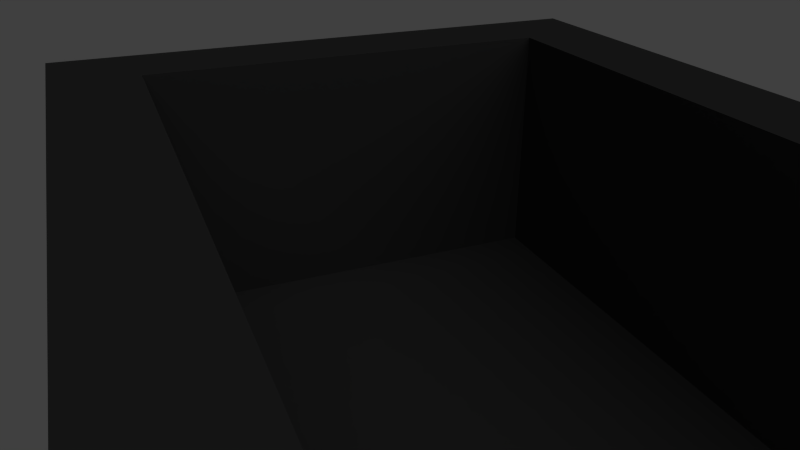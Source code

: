 # Source: poltrona_lo.blend  (saved by Blender 2.58.1; exported with 4.5.12 LTS)
import bpy
from mathutils import Matrix  # noqa: F401  (used for matrix-valued properties, if any)

bpy.ops.wm.read_factory_settings(use_empty=True)
scene = bpy.context.scene
scene.name = 'Scene'

# ---- collections
col_collection_1 = bpy.data.collections.new('Collection 1'); scene.collection.children.link(col_collection_1)

# ---- materials (node trees are filled in below, after node groups)
mat_piedini = bpy.data.materials.new('piedini')
mat_piedini.alpha_threshold = 0.0
mat_piedini.use_transparent_shadow = False
mat_piedini.diffuse_color = (0.3424, 0.3424, 0.3424, 1.0)
mat_piedini.roughness = 0.5
mat_piedini.line_color = (0.0, 0.0, 0.0, 1.0)
mat_nero = bpy.data.materials.new('nero')
mat_nero.alpha_threshold = 0.0
mat_nero.use_transparent_shadow = False
mat_nero.diffuse_color = (0.02365, 0.02365, 0.02365, 1.0)
mat_nero.specular_color = (0.03741, 0.03741, 0.03741)
mat_nero.roughness = 0.5
mat_nero.line_color = (0.0, 0.0, 0.0, 1.0)

# ---- material node trees

# ---- world
world_world = bpy.data.worlds.new('World'); scene.world = world_world
world_world.color = (0.05088, 0.05088, 0.05088)
world_world.use_sun_shadow = False
world_world.sun_shadow_jitter_overblur = 0.0
world_world.cycles.sampling_method = 'MANUAL'
world_world.cycles.sample_map_resolution = 256

# ---- cameras
cam_camera = bpy.data.cameras.new('Camera')
cam_camera.clip_end = 1e+04
cam_camera.lens = 35.0
cam_camera.ortho_scale = 7.314
cam_camera.dof.focus_distance = 0.0
cam_camera.dof.aperture_fstop = 128.0

# ---- lights
light_lamp = bpy.data.lights.new('Lamp', 'SUN')
light_lamp.transmission_factor = 0.0
light_lamp.cutoff_distance = 30.0
light_lamp.angle = 1.571
light_lamp.energy = 1.0
light_lamp.shadow_buffer_clip_start = 1.001
light_lamp.shadow_soft_size = 1.0
light_lamp.shadow_cascade_max_distance = 1000.0
light_lamp.cycles.use_multiple_importance_sampling = False

# ---- meshes
me_cube = bpy.data.meshes.new('Cube')
me_cube.from_pydata([(42.5, 35.0, -27.0), (42.5, -35.0, -27.0), (-42.5, -35.0, -27.0), (-42.5, 35.0, -27.0), (42.5, 35.0, 27.0), (42.5, -35.0, 27.0), (-42.5, -35.0, 27.0), (-42.5, 35.0, 27.0), (42.5, -25.0, -27.0), (-42.5, -25.0, -27.0), (42.5, -25.0, 27.0), (-42.5, -25.0, 27.0), (42.5, 25.0, -27.0), (-42.5, 25.0, -27.0), (42.5, 25.0, 27.0), (-42.5, 25.0, 27.0), (-32.5, -35.0, -27.0), (-32.5, 35.0, -27.0), (-32.5, -35.0, 27.0), (-32.5, 35.0, 27.0), (-32.5, -25.0, -27.0), (-32.5, -25.0, 27.0), (-32.5, 25.0, -27.0), (-32.5, 25.0, 27.0), (-32.5, 25.0, -3.0), (-32.5, -25.0, -3.0), (42.5, 25.0, -3.0), (42.5, -25.0, -3.0), (42.5, -35.0, -27.0), (42.5, 35.0, -27.0), (42.5, -35.0, 27.0), (42.5, 35.0, 27.0), (42.5, -25.0, -27.0), (42.5, -25.0, 27.0), (42.5, 25.0, -27.0), (42.5, 25.0, 27.0), (42.5, 25.0, -3.0), (42.5, -25.0, -3.0), (37.25, -26.46, -41.47), (40.28, -28.21, -41.47), (40.28, -31.71, -41.47), (37.25, -33.46, -41.47), (34.22, -31.71, -41.47), (34.22, -28.21, -41.47), (37.25, -26.46, -26.97), (40.28, -28.21, -26.97), (40.28, -31.71, -26.97), (37.25, -33.46, -26.97), (34.22, -31.71, -26.97), (34.22, -28.21, -26.97), (37.25, -29.96, -41.47), (37.25, -29.96, -26.97), (37.25, 29.82, -26.97), (37.25, 29.82, -41.47), (34.22, 31.57, -26.97), (34.22, 28.07, -26.97), (37.25, 26.32, -26.97), (40.28, 28.07, -26.97), (40.28, 31.57, -26.97), (37.25, 33.32, -26.97), (34.22, 31.57, -41.47), (34.22, 28.07, -41.47), (37.25, 26.32, -41.47), (40.28, 28.07, -41.47), (40.28, 31.57, -41.47), (37.25, 33.32, -41.47), (-37.3, -26.46, -41.47), (-34.27, -28.21, -41.47), (-34.27, -31.71, -41.47), (-37.3, -33.46, -41.47), (-40.33, -31.71, -41.47), (-40.33, -28.21, -41.47), (-37.3, -26.46, -26.97), (-34.27, -28.21, -26.97), (-34.27, -31.71, -26.97), (-37.3, -33.46, -26.97), (-40.33, -31.71, -26.97), (-40.33, -28.21, -26.97), (-37.3, -29.96, -41.47), (-37.3, -29.96, -26.97), (-37.3, 29.89, -26.97), (-37.3, 29.89, -41.47), (-40.33, 31.64, -26.97), (-40.33, 28.14, -26.97), (-37.3, 26.39, -26.97), (-34.27, 28.14, -26.97), (-34.27, 31.64, -26.97), (-37.3, 33.39, -26.97), (-40.33, 31.64, -41.47), (-40.33, 28.14, -41.47), (-37.3, 26.39, -41.47), (-34.27, 28.14, -41.47), (-34.27, 31.64, -41.47), (-37.3, 33.39, -41.47)], [], [(10, 5, 1, 8), (6, 11, 9, 2), (12, 0, 4, 14), (11, 15, 13, 9), (15, 7, 3, 13), (18, 6, 2, 16), (17, 3, 7, 19), (16, 2, 9, 20), (6, 18, 21, 11), (22, 13, 3, 17), (20, 9, 13, 22), (15, 23, 19, 7), (11, 21, 23, 15), (23, 21, 25, 24), (8, 12, 26, 27), (5, 30, 28, 1), (30, 18, 16, 28), (0, 29, 31, 4), (29, 17, 19, 31), (1, 28, 32, 8), (28, 16, 20, 32), (18, 30, 33, 21), (30, 5, 10, 33), (17, 29, 34, 22), (29, 0, 12, 34), (8, 32, 34, 12), (32, 20, 22, 34), (23, 35, 31, 19), (35, 14, 4, 31), (14, 35, 36, 26), (35, 23, 24, 36), (21, 33, 37, 25), (33, 10, 27, 37), (25, 37, 36, 24), (37, 27, 26, 36), (50, 38, 39), (51, 45, 44), (50, 39, 40), (51, 46, 45), (50, 40, 41), (51, 47, 46), (50, 41, 42), (51, 48, 47), (50, 42, 43), (51, 49, 48), (50, 43, 38), (51, 44, 49), (38, 44, 45, 39), (39, 45, 46, 40), (40, 46, 47, 41), (41, 47, 48, 42), (42, 48, 49, 43), (43, 49, 44, 38), (60, 54, 59, 65), (61, 55, 54, 60), (62, 56, 55, 61), (63, 57, 56, 62), (64, 58, 57, 63), (65, 59, 58, 64), (52, 59, 54), (53, 60, 65), (52, 54, 55), (53, 61, 60), (52, 55, 56), (53, 62, 61), (52, 56, 57), (53, 63, 62), (52, 57, 58), (53, 64, 63), (52, 58, 59), (53, 65, 64), (78, 66, 67), (79, 73, 72), (78, 67, 68), (79, 74, 73), (78, 68, 69), (79, 75, 74), (78, 69, 70), (79, 76, 75), (78, 70, 71), (79, 77, 76), (78, 71, 66), (79, 72, 77), (66, 72, 73, 67), (67, 73, 74, 68), (68, 74, 75, 69), (69, 75, 76, 70), (70, 76, 77, 71), (71, 77, 72, 66), (88, 82, 87, 93), (89, 83, 82, 88), (90, 84, 83, 89), (91, 85, 84, 90), (92, 86, 85, 91), (93, 87, 86, 92), (80, 87, 82), (81, 88, 93), (80, 82, 83), (81, 89, 88), (80, 83, 84), (81, 90, 89), (80, 84, 85), (81, 91, 90), (80, 85, 86), (81, 92, 91), (80, 86, 87), (81, 93, 92)])
me_cube.polygons.foreach_set('material_index', [1, 1, 1, 1, 1, 1, 1, 1, 1, 1, 1, 1, 1, 1, 1, 1, 1, 1, 1, 1, 1, 1, 1, 1, 1, 1, 1, 1, 1, 1, 1, 1, 1, 1, 1, 0, 0, 0, 0, 0, 0, 0, 0, 0, 0, 0, 0, 0, 0, 0, 0, 0, 0, 0, 0, 0, 0, 0, 0, 0, 0, 0, 0, 0, 0, 0, 0, 0, 0, 0, 0, 0, 0, 0, 0, 0, 0, 0, 0, 0, 0, 0, 0, 0, 0, 0, 0, 0, 0, 0, 0, 0, 0, 0, 0, 0, 0, 0, 0, 0, 0, 0, 0, 0, 0, 0, 0])
_uv = me_cube.uv_layers.new(name='UVTex')
_uv.uv.foreach_set('vector', [0.3758, 0.8117, 0.3257, 0.8117, 0.3257, 0.5411, 0.3758, 0.5411, 0.8017, 0.9169, 0.7516, 0.9169, 0.7516, 0.6464, 0.8017, 0.6464, 0.7516, 4.778e-08, 0.8017, 0.0, 0.8017, 0.2706, 0.7516, 0.2706, 0.2505, 0.8117, 7.645e-08, 0.8117, 0.0, 0.5411, 0.2505, 0.5411, 0.9019, 0.2706, 0.8518, 0.2706, 0.8518, 3.823e-08, 0.9019, 6.69e-08, 0.3257, 0.8117, 0.2756, 0.8117, 0.2756, 0.5411, 0.3257, 0.5411, 0.8017, 1.911e-08, 0.8518, 4.778e-08, 0.8518, 0.2706, 0.8017, 0.2706, 0.8367, 0.8956, 0.8367, 0.8455, 0.8868, 0.8455, 0.8868, 0.8956, 0.8367, 0.7954, 0.8868, 0.7954, 0.8868, 0.8455, 0.8367, 0.8455, 0.9269, 0.5261, 0.8768, 0.5261, 0.8768, 0.476, 0.9269, 0.476, 0.6263, 0.5261, 0.6263, 0.476, 0.8768, 0.476, 0.8768, 0.5261, 0.9123, 0.4563, 0.8768, 0.4563, 0.8768, 0.4209, 0.9123, 0.4209, 0.6263, 0.471, 0.6263, 0.4209, 0.8768, 0.4209, 0.8768, 0.471, 0.8768, 0.4209, 0.6263, 0.4209, 0.6263, 0.2706, 0.8768, 0.2706, 0.6263, 0.5261, 0.8768, 0.5261, 0.8768, 0.6464, 0.6263, 0.6464, 0.8364, 0.9147, 0.8017, 0.9147, 0.8017, 0.6486, 0.8367, 0.6464, 0.3758, 0.5411, 0.0, 0.5411, 1.147e-07, 0.2706, 0.3758, 0.2706, 0.8771, 0.5261, 0.9119, 0.5261, 0.9119, 0.7921, 0.8768, 0.7944, 0.3758, 0.2706, 9.557e-08, 0.2706, 0.0, 7.645e-08, 0.3758, 0.0, 0.3758, 0.0194, 0.3758, 0.01297, 0.4251, 0.01297, 0.4255, 0.01946, 0.3758, 0.962, 0.0, 0.962, 0.0, 0.9119, 0.3758, 0.9119, 3.823e-08, 0.8117, 0.3758, 0.8117, 0.3758, 0.8618, 0.0, 0.8618, 0.3758, 0.006431, 0.3758, 9.557e-09, 0.4251, 0.0, 0.4255, 0.006486, 0.3758, 0.947, 0.7516, 0.947, 0.7516, 0.9971, 0.3758, 0.9971, 0.4255, 0.006541, 0.4255, 0.01297, 0.3762, 0.01297, 0.3758, 0.006486, 0.7516, 0.9791, 0.7516, 0.947, 0.9979, 0.947, 1.0, 0.9794, 0.3758, 0.6464, 0.3758, 0.2706, 0.6263, 0.2706, 0.6263, 0.6464, 0.0, 0.8618, 0.3758, 0.8618, 0.3758, 0.9119, 0.0, 0.9119, 0.4255, 0.006431, 0.4255, 0.0, 0.4747, 0.0, 0.4752, 0.006485, 0.856, 0.7954, 0.8367, 0.7954, 0.8367, 0.6476, 0.8562, 0.6464, 0.7516, 0.947, 0.3758, 0.947, 0.3758, 0.7967, 0.7516, 0.7967, 0.3758, 0.6464, 0.7516, 0.6464, 0.7516, 0.7967, 0.3758, 0.7967, 0.2754, 0.6902, 0.2561, 0.6902, 0.2561, 0.5424, 0.2756, 0.5411, 0.3758, 0.02004, 0.7516, 0.02004, 0.7516, 0.2706, 0.3758, 0.2706, 0.1274, 0.9942, 0.1274, 0.962, 0.3737, 0.962, 0.3758, 0.9945, 0.8192, 0.9147, 0.8344, 0.9234, 0.8192, 0.9322, 0.7516, 0.9321, 0.7603, 0.9169, 0.7691, 0.9321, 0.519, 1.911e-08, 0.5278, 0.01519, 0.5102, 0.01518, 0.8367, 0.9132, 0.8367, 0.8956, 0.8519, 0.9044, 0.7843, 0.9257, 0.7691, 0.9345, 0.7691, 0.9169, 0.9294, 0.7008, 0.9119, 0.7008, 0.9206, 0.6856, 0.8542, 0.9435, 0.8367, 0.9435, 0.8455, 0.9283, 0.6587, 3.03e-06, 0.6499, 0.01519, 0.6411, 3.049e-06, 0.5804, 0.01754, 0.5804, 3.02e-06, 0.5956, 0.008771, 0.9206, 0.6704, 0.9294, 0.6856, 0.9119, 0.6856, 0.6587, 0.01519, 0.6674, 3.03e-06, 0.6762, 0.01519, 0.9019, 0.1087, 0.9171, 0.1175, 0.9019, 0.1263, 0.9042, 0.8681, 0.9042, 0.9402, 0.8868, 0.9402, 0.8868, 0.8681, 0.8737, 0.7228, 0.8737, 0.7954, 0.8562, 0.7954, 0.8562, 0.7228, 0.9293, 0.5261, 0.9293, 0.5983, 0.9119, 0.5983, 0.9119, 0.5261, 0.9218, 0.7954, 0.9218, 0.8676, 0.9044, 0.8676, 0.9044, 0.7954, 0.9119, 0.3482, 0.9119, 0.4209, 0.8944, 0.4209, 0.8944, 0.3482, 0.9293, 0.3482, 0.9293, 0.4204, 0.9119, 0.4204, 0.9119, 0.3482, 0.9367, 0.1263, 0.9367, 0.1984, 0.9193, 0.1984, 0.9193, 0.1263, 0.8737, 0.6464, 0.8737, 0.719, 0.8562, 0.719, 0.8562, 0.6464, 0.9193, 0.1263, 0.9193, 0.1984, 0.9019, 0.1984, 0.9019, 0.1263, 0.9293, 0.5983, 0.9293, 0.6704, 0.9119, 0.6704, 0.9119, 0.5983, 0.9044, 0.7954, 0.9044, 0.8681, 0.8868, 0.8681, 0.8868, 0.7954, 0.9218, 0.8676, 0.9218, 0.9397, 0.9044, 0.9397, 0.9044, 0.8676, 0.9193, 0.03658, 0.9345, 0.04535, 0.9193, 0.05412, 0.5628, 0.01519, 0.5716, 3.02e-06, 0.5804, 0.01519, 0.2668, 0.7804, 0.2756, 0.7956, 0.258, 0.7956, 0.6108, 0.01754, 0.6108, 3.03e-06, 0.6259, 0.008771, 0.8542, 0.9132, 0.8455, 0.9283, 0.8367, 0.9132, 0.9368, 0.03658, 0.9193, 0.03658, 0.9281, 0.02139, 0.9298, 0.4513, 0.9123, 0.4513, 0.921, 0.4361, 0.892, 0.4672, 0.8768, 0.476, 0.8768, 0.4585, 0.9269, 0.5261, 0.9269, 0.5086, 0.9421, 0.5173, 0.5365, 1.911e-08, 0.5453, 0.01519, 0.5278, 0.01518, 0.258, 0.8108, 0.2668, 0.7956, 0.2756, 0.8108, 0.7113, 3.03e-06, 0.7265, 0.008771, 0.7113, 0.01754, 0.9019, 0.07215, 0.9171, 0.08092, 0.9019, 0.08969, 0.8693, 0.926, 0.878, 0.9108, 0.8868, 0.926, 0.5015, 1.911e-08, 0.5102, 0.01519, 0.4927, 0.01518, 0.9019, 0.1072, 0.9019, 0.08969, 0.9171, 0.09846, 0.8017, 0.9257, 0.7865, 0.9345, 0.7865, 0.9169, 0.9271, 0.4737, 0.9096, 0.4737, 0.9183, 0.4585, 0.9446, 0.7222, 0.9271, 0.7222, 0.9358, 0.7071, 0.8868, 0.8956, 0.878, 0.9108, 0.8693, 0.8956, 0.5956, 0.01754, 0.5956, 3.02e-06, 0.6108, 0.008771, 0.921, 0.4209, 0.9298, 0.4361, 0.9123, 0.4361, 0.6937, 0.01519, 0.7025, 3.03e-06, 0.7113, 0.01519, 0.8519, 0.8956, 0.8671, 0.9044, 0.8519, 0.9132, 0.9392, 0.7954, 0.9392, 0.8676, 0.9218, 0.8676, 0.9218, 0.7954, 0.8944, 0.3482, 0.8944, 0.4209, 0.8768, 0.4209, 0.8768, 0.3482, 0.9293, 0.2756, 0.9293, 0.3477, 0.9119, 0.3477, 0.9119, 0.2756, 0.9193, 0.1984, 0.9193, 0.2706, 0.9019, 0.2706, 0.9019, 0.1984, 0.9119, 0.2756, 0.9119, 0.3482, 0.8944, 0.3482, 0.8944, 0.2756, 0.9367, 0.1984, 0.9367, 0.2706, 0.9193, 0.2706, 0.9193, 0.1984, 0.9367, 0.05412, 0.9367, 0.1263, 0.9193, 0.1263, 0.9193, 0.05412, 0.2756, 0.6902, 0.2756, 0.7628, 0.258, 0.7628, 0.258, 0.6902, 0.9193, 5.734e-08, 0.9193, 0.07215, 0.9019, 0.07215, 0.9019, 3.823e-08, 0.9293, 0.7222, 0.9293, 0.7944, 0.9119, 0.7944, 0.9119, 0.7222, 0.8944, 0.2756, 0.8944, 0.3482, 0.8768, 0.3482, 0.8768, 0.2756, 0.9392, 0.8676, 0.9392, 0.9397, 0.9218, 0.9397, 0.9218, 0.8676, 0.6259, 3.03e-06, 0.6411, 0.008771, 0.6259, 0.01754, 0.5453, 0.01519, 0.5541, 3.02e-06, 0.5628, 0.01519, 0.9008, 0.4585, 0.9096, 0.4737, 0.892, 0.4737, 0.2604, 0.7804, 0.2604, 0.7628, 0.2756, 0.7716, 0.9368, 3.823e-08, 0.9281, 0.01519, 0.9193, 5.734e-08, 0.8868, 0.9412, 0.8693, 0.9412, 0.878, 0.926, 0.8192, 0.9298, 0.8017, 0.9298, 0.8105, 0.9147, 0.7417, 0.008771, 0.7265, 0.01754, 0.7265, 3.03e-06, 0.9269, 0.4935, 0.9269, 0.476, 0.9421, 0.4848, 0.4839, 0.0, 0.4927, 0.01519, 0.4752, 0.01518, 0.6762, 0.01519, 0.685, 3.03e-06, 0.6937, 0.01519, 0.9119, 0.7047, 0.9271, 0.7135, 0.9119, 0.7222])
me_cube.materials.append(mat_piedini)
me_cube.materials.append(mat_nero)
me_cube.use_remesh_preserve_volume = False
me_cube.use_remesh_preserve_attributes = False
me_cube.use_mirror_vertex_groups = False
me_cube.update()

# ---- objects
ob_cube = bpy.data.objects.new('Cube', me_cube)
ob_lamp = bpy.data.objects.new('Lamp', light_lamp)
ob_camera = bpy.data.objects.new('Camera', cam_camera)

# ---- transforms, parenting, visibility, modifiers, constraints
ob_cube.location = (0.0, 0.0, 0.0)
ob_cube.lineart.crease_threshold = 0.0
ob_lamp.location = (4.076, 1.005, 64.24)
ob_lamp.rotation_euler = (0.6503, 0.05522, 1.866)
ob_lamp.lock_rotations_4d = False
ob_lamp.empty_display_type = 'ARROWS'
ob_lamp.color = (0.0, 0.0, 0.0, 0.0)
ob_lamp.lineart.crease_threshold = 0.0
ob_camera.location = (57.67, -30.91, 50.02)
ob_camera.rotation_euler = (1.118, -1.046e-05, 1.18)
ob_camera.lock_rotations_4d = False
ob_camera.empty_display_type = 'ARROWS'
ob_camera.color = (0.0, 0.0, 0.0, 0.0)
ob_camera.display_type = 'WIRE'
ob_camera.lineart.crease_threshold = 0.0

# ---- collection membership
col_collection_1.objects.link(ob_cube)
col_collection_1.objects.link(ob_lamp)
col_collection_1.objects.link(ob_camera)

# ---- scene / render settings (as saved in the file)
scene.camera = ob_camera
scene.frame_start = 1; scene.frame_end = 250; scene.frame_set(1)
scene.render.engine = 'BLENDER_EEVEE_NEXT'
scene.render.image_settings.color_mode = 'RGB'
scene.render.image_settings.compression = 90
scene.render.resolution_percentage = 50
scene.render.dither_intensity = 0.0
scene.render.use_bake_selected_to_active = True
scene.render.bake_margin = 2
scene.render.bake_bias = 0.0
scene.cycles.use_denoising = False
scene.cycles.samples = 10
scene.cycles.sampling_pattern = 'TABULATED_SOBOL'
scene.cycles.light_sampling_threshold = 0.0
scene.cycles.use_adaptive_sampling = False
scene.cycles.use_light_tree = False
scene.cycles.blur_glossy = 0.0
scene.cycles.volume_bounces = 1
scene.cycles.pixel_filter_type = 'GAUSSIAN'
scene.cycles.sample_clamp_indirect = 0.0
scene.view_settings.view_transform = 'Standard'
bpy.context.view_layer.update()

